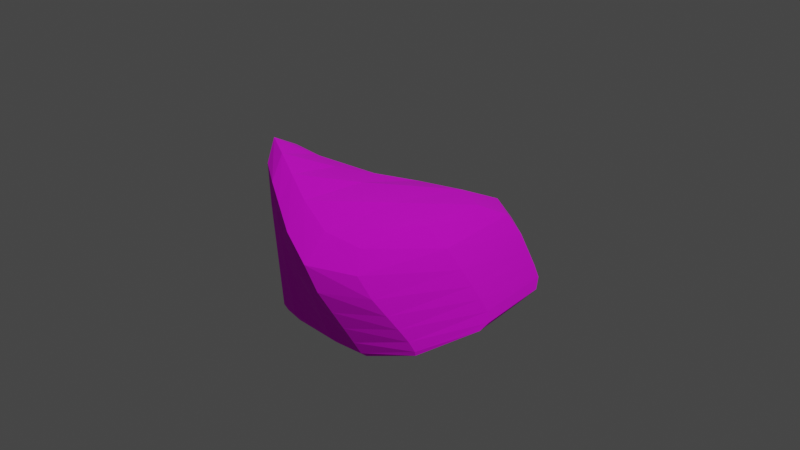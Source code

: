 # Source: PiedraObstaculo2.blend  (saved by Blender 3.0.42; exported with 4.5.12 LTS)
import bpy
from mathutils import Matrix  # noqa: F401  (used for matrix-valued properties, if any)

bpy.ops.wm.read_factory_settings(use_empty=True)
scene = bpy.context.scene
scene.name = 'Scene'

# ---- collections
col_collection = bpy.data.collections.new('Collection'); scene.collection.children.link(col_collection)

# ---- images (referenced by path relative to the original .blend; pixels are not part of the script)
import os
ASSET_DIR = os.environ.get("B2B_ASSET_DIR", "")  # directory of the original .blend (textures are referenced by path, not embedded)
HERE = os.path.dirname(os.path.abspath(__file__))  # packed textures are extracted next to this script under _unpacked/

def load_image(name, relpath, width, height, colorspace="sRGB"):
    """Load a texture the original file referenced (path relative to the .blend, or extracted next to this script)."""
    p = next((c for c in (os.path.join(HERE, relpath), os.path.join(ASSET_DIR, relpath)) if relpath and os.path.exists(c)), "")
    if p:
        img = bpy.data.images.load(p, check_existing=True)
        img.name = name
    else:  # same state as the original file: an image datablock whose file is absent (Cycles renders it pink)
        img = bpy.data.images.new(name, width, height)
        img.source = "FILE"
        img.filepath = "//" + (relpath or name)
    img.colorspace_settings.name = colorspace
    return img
img_texturescom_rock_cliffjungle_1k_height_tif = load_image('TexturesCom_Rock_CliffJungle_1K_height.tif', 'TexturesCom_Rock_CliffJungle_1K_height.tif', 1024, 1024, 'sRGB')

# ---- materials (node trees are filled in below, after node groups)
mat_piedra3 = bpy.data.materials.new('piedra3')
mat_piedra3.use_transparent_shadow = False

# ---- material node trees
mat_piedra3.use_nodes = True; mat_piedra3.node_tree.nodes.clear()
_N = mat_piedra3.node_tree.nodes; _L = mat_piedra3.node_tree.links
n0 = _N.new('ShaderNodeBsdfPrincipled'); n0.name = 'Principled BSDF'; n0.location = (10, 300)
n0.distribution = 'GGX'
n0.subsurface_method = 'RANDOM_WALK_SKIN'
n0.inputs[2].default_value = 5.0
n0.inputs[3].default_value = 1.45
n0.inputs[27].default_value = (0.0, 0.0, 0.0, 1.0)
n0.inputs[28].default_value = 1.0
n1 = _N.new('ShaderNodeOutputMaterial'); n1.name = 'Material Output'; n1.location = (300, 300)
n2 = _N.new('ShaderNodeTexImage'); n2.name = 'Imagen'; n2.location = (-280, 280)
n2.image = img_texturescom_rock_cliffjungle_1k_height_tif
n2.projection = 'SPHERE'
n2.extension = 'EXTEND'
_L.new(n0.outputs[0], n1.inputs[0])
_L.new(n2.outputs[0], n0.inputs[0])
n1.is_active_output = True

# ---- world
world_world = bpy.data.worlds.new('World'); scene.world = world_world
world_world.use_nodes = True; world_world.node_tree.nodes.clear()
_N = world_world.node_tree.nodes; _L = world_world.node_tree.links
n0 = _N.new('ShaderNodeOutputWorld'); n0.name = 'World Output'; n0.location = (300, 300)
n1 = _N.new('ShaderNodeBackground'); n1.name = 'Background'; n1.location = (10, 300)
n1.inputs[0].default_value = (0.05088, 0.05088, 0.05088, 1.0)
_L.new(n1.outputs[0], n0.inputs[0])
n0.is_active_output = True
world_world.color = (0.05088, 0.05088, 0.05088)
world_world.use_sun_shadow = False
world_world.sun_shadow_jitter_overblur = 0.0

# ---- cameras
cam_camera = bpy.data.cameras.new('Camera')
cam_camera.clip_end = 100.0
cam_camera.ortho_scale = 7.314

# ---- lights
light_light = bpy.data.lights.new('Light', 'POINT')
light_light.transmission_factor = 0.0
light_light.energy = 1000.0
light_light.shadow_soft_size = 0.1
light_light.shadow_maximum_resolution = 0.006
light_light.use_absolute_resolution = True

# ---- meshes
me_cube = bpy.data.meshes.new('Cube')
me_cube.from_pydata([(0.352, 2.214, -0.01202), (1.005, 1.002, -1.013), (0.3852, -1.916, 0.0345), (1.004, -0.9973, -1.01), (-2.095, 0.2147, -0.1956), (-0.9624, 1.0, -1.032), (-0.9565, -0.9748, 1.513), (-0.9794, -1.0, -1.016), (1.005, 1.933, -1.013), (-0.9794, -1.0, -1.016), (1.004, -0.9973, -1.01), (-0.9624, 1.0, -1.032), (-0.9679, -0.9874, 0.2488), (0.6785, 2.074, -0.5124), (0.6948, -1.456, -0.4879), (-1.529, 0.6074, -0.614), (0.0392, 1.001, -1.022), (-0.2734, -1.454, 0.7605), (0.03066, -0.9986, -1.013), (-0.849, 1.233, -0.1021), (0.0392, 1.475, -1.022), (0.03066, -0.9986, -1.013), (-0.4049, 1.354, -0.5622), (-0.1214, -1.226, -0.1263), (-0.4616, 1.0, -1.027), (-0.6149, -1.214, 1.137), (-0.4744, -0.9993, -1.015), (-0.5446, -1.107, 0.06124), (-0.4744, -0.9993, -1.015), (-1.472, 0.7237, -0.1489), (-0.4616, 1.238, -1.027), (-0.9667, 0.9806, -0.5881), (0.8417, 2.003, -0.7625), (0.8497, -1.227, -0.7492), (-1.245, 0.8037, -0.8232), (-0.9736, -0.9937, -0.3836), (-0.04535, -1.112, -0.5697), (-0.1829, 1.415, -0.7923), (-0.7142, 1.109, -0.8078), (-0.5095, -1.053, -0.4766)], [], [(29, 4, 6, 25), (27, 25, 6, 12), (12, 6, 4, 15), (16, 1, 3, 18), (13, 0, 2, 14), (22, 19, 0, 13), (16, 20, 8, 1), (1, 8, 10, 3), (7, 9, 11, 5), (28, 26, 9, 7), (37, 22, 13, 32), (32, 13, 14, 33), (35, 12, 15, 34), (39, 27, 12, 35), (33, 14, 23, 36), (38, 31, 22, 37), (3, 10, 21, 18), (24, 30, 20, 16), (31, 29, 19, 22), (24, 16, 18, 28), (14, 2, 17, 23), (0, 19, 17, 2), (5, 24, 28, 7), (15, 4, 29, 31), (5, 11, 30, 24), (34, 15, 31, 38), (36, 23, 27, 39), (18, 21, 26, 28), (23, 17, 25, 27), (19, 29, 25, 17), (21, 36, 39, 26), (11, 34, 38, 30), (30, 38, 37, 20), (10, 33, 36, 21), (26, 39, 35, 9), (9, 35, 34, 11), (8, 32, 33, 10), (20, 37, 32, 8)])
_uv = me_cube.uv_layers.new(name='UVMap')
_uv.uv.foreach_set('vector', [0.0, 1.0, 0.05778, 0.7973, 0.3483, 0.7075, 0.2772, 0.9435, 0.1948, 0.5275, 0.2003, 0.107, 0.2538, 0.0, 0.2538, 0.4707, 0.855, 0.4286, 0.855, 0.8564, 0.7823, 0.3616, 0.7594, 0.1808, 0.7365, 0.439, 0.7365, 0.8552, 0.5155, 0.855, 0.5154, 0.4353, 0.2558, 0.6314, 0.2578, 0.5565, 0.5154, 0.0, 0.5154, 0.4172, 0.8994, 0.4044, 0.9121, 0.3755, 0.9143, 0.6235, 0.9159, 0.6306, 0.2538, 0.8344, 0.2538, 0.8344, 0.2538, 0.8344, 0.2538, 0.8344, 0.855, 0.6377, 0.855, 0.6377, 0.855, 0.4095, 0.855, 0.4095, 0.855, 0.6377, 0.855, 0.6377, 0.855, 0.8662, 0.855, 0.8662, 0.855, 0.8066, 0.855, 0.8066, 0.855, 0.8643, 0.855, 0.8643, 0.8931, 0.4189, 0.8994, 0.4044, 0.9159, 0.6306, 0.9167, 0.6341, 0.2548, 0.6688, 0.2558, 0.6314, 0.5154, 0.4172, 0.5154, 0.6258, 0.855, 0.2148, 0.855, 0.4286, 0.7594, 0.1808, 0.748, 0.0904, 0.192, 0.7377, 0.1948, 0.5275, 0.2538, 0.4707, 0.2538, 0.706, 0.01093, 0.8304, 0.02186, 0.6937, 0.1357, 0.5842, 0.1302, 0.7693, 0.8809, 0.3073, 0.8909, 0.2871, 0.8994, 0.4044, 0.8931, 0.4189, 0.855, 0.6377, 0.855, 0.6377, 0.855, 0.7489, 0.855, 0.7489, 0.2538, 0.8344, 0.2538, 0.8344, 0.2538, 0.8344, 0.2538, 0.8344, 1.0, 0.1665, 0.8137, -2.98e-08, 0.803, 0.5317, 0.9204, 0.6513, 0.7365, 0.2232, 0.7365, 0.439, 0.5154, 0.4353, 0.5154, 0.2176, 0.02186, 0.6937, 0.04372, 0.4204, 0.1469, 0.2141, 0.1357, 0.5842, 0.9143, 0.6235, 0.9121, 0.3755, 1.0, 0.3011, 0.9999, 0.5924, 0.7365, 0.007349, 0.7365, 0.2232, 0.5154, 0.2176, 0.5154, 0.0, 0.8824, 0.1699, 0.9097, 0.1183, 0.9109, 0.2469, 0.8909, 0.2871, 0.2538, 0.8344, 0.2538, 0.8344, 0.2538, 0.8344, 0.2538, 0.8344, 0.8687, 0.1957, 0.8824, 0.1699, 0.8909, 0.2871, 0.8809, 0.3073, 0.4706, 0.8801, 0.3746, 0.8746, 0.3435, 0.7623, 0.4525, 0.7618, 0.855, 0.7489, 0.855, 0.7489, 0.855, 0.8066, 0.855, 0.8066, 0.3746, 0.8746, 0.1824, 0.8634, 0.1254, 0.7633, 0.3435, 0.7623, 0.005742, 0.9102, -1.545e-08, 0.6095, 0.4422, 0.3842, 0.4422, 0.7363, 0.5667, 0.8857, 0.4706, 0.8801, 0.4525, 0.7618, 0.5616, 0.7613, 0.855, 0.2215, 0.8687, 0.1957, 0.8809, 0.3073, 0.8709, 0.3274, 0.8709, 0.3274, 0.8809, 0.3073, 0.8931, 0.4189, 0.8868, 0.4334, 0.0, 0.967, 0.01093, 0.8304, 0.1302, 0.7693, 0.1246, 0.9544, 0.1892, 0.9479, 0.192, 0.7377, 0.2538, 0.706, 0.2538, 0.9413, 0.855, 0.000926, 0.855, 0.2148, 0.748, 0.0904, 0.7365, 0.0, 0.2538, 0.7062, 0.2548, 0.6688, 0.5154, 0.6258, 0.5154, 0.8344, 0.8868, 0.4334, 0.8931, 0.4189, 0.9167, 0.6341, 0.9175, 0.6377])
me_cube.materials.append(mat_piedra3)
me_cube.materials.append(None)
me_cube.use_remesh_preserve_volume = False
me_cube.use_remesh_preserve_attributes = False
me_cube.use_mirror_vertex_groups = False
me_cube.update()

# ---- objects
ob_cube = bpy.data.objects.new('Cube', me_cube)
ob_light = bpy.data.objects.new('Light', light_light)
ob_camera = bpy.data.objects.new('Camera', cam_camera)

# ---- transforms, parenting, visibility, modifiers, constraints
ob_cube.location = (0.0, 0.0, 0.0)
ob_cube.lock_rotations_4d = False
ob_cube.empty_display_type = 'ARROWS'
ob_cube.lineart.crease_threshold = 0.0
_m = ob_cube.modifiers.new('Subdivisión', 'SUBSURF')
_m.levels = 2
_m.render_levels = 1
ob_light.location = (4.076, 1.005, 5.904)
ob_light.rotation_euler = (0.6503, 0.05522, 1.866)
ob_light.lock_rotations_4d = False
ob_light.empty_display_type = 'ARROWS'
ob_light.color = (0.0, 0.0, 0.0, 0.0)
ob_light.lineart.crease_threshold = 0.0
ob_camera.location = (7.359, -6.926, 4.958)
ob_camera.rotation_euler = (1.109, 0.0, 0.8149)
ob_camera.lock_rotations_4d = False
ob_camera.empty_display_type = 'ARROWS'
ob_camera.color = (0.0, 0.0, 0.0, 0.0)
ob_camera.display_type = 'WIRE'
ob_camera.lineart.crease_threshold = 0.0

# ---- collection membership
col_collection.objects.link(ob_cube)
col_collection.objects.link(ob_light)
col_collection.objects.link(ob_camera)

# ---- scene / render settings (as saved in the file)
scene.camera = ob_camera
scene.frame_start = 1; scene.frame_end = 250; scene.frame_set(1)
scene.render.engine = 'BLENDER_EEVEE_NEXT'
scene.cycles.sampling_pattern = 'TABULATED_SOBOL'
scene.cycles.use_light_tree = False
scene.view_settings.view_transform = 'Filmic'
bpy.context.view_layer.update()
